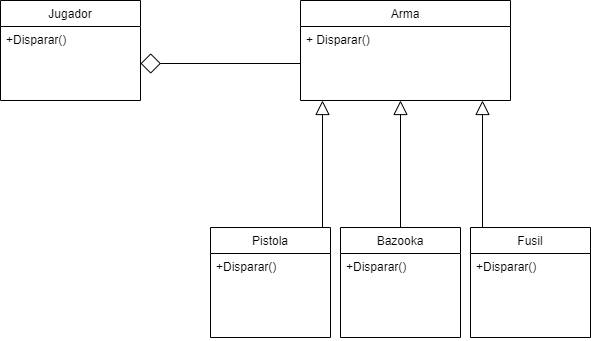

The diagram above was exported from draw.io. Its source (the exported page's mxGraphModel, read from the mxfile embedded in the PNG):
<mxGraphModel dx="870" dy="595" grid="1" gridSize="10" guides="1" tooltips="1" connect="1" arrows="1" fold="1" page="1" pageScale="1" pageWidth="827" pageHeight="1169" math="0" shadow="0">
  <root>
    <mxCell id="WIyWlLk6GJQsqaUBKTNV-0" />
    <mxCell id="WIyWlLk6GJQsqaUBKTNV-1" parent="WIyWlLk6GJQsqaUBKTNV-0" />
    <mxCell id="l_pI9UP_zAkbhDyNsufb-14" value="&lt;span style=&quot;color: rgba(0 , 0 , 0 , 0) ; font-family: monospace ; font-size: 0px&quot;&gt;+&lt;/span&gt;" style="text;html=1;align=center;verticalAlign=middle;resizable=0;points=[];autosize=1;" vertex="1" parent="WIyWlLk6GJQsqaUBKTNV-1">
      <mxGeometry x="250" y="360" width="20" height="20" as="geometry" />
    </mxCell>
    <mxCell id="l_pI9UP_zAkbhDyNsufb-32" value="Jugador" style="swimlane;fontStyle=0;childLayout=stackLayout;horizontal=1;startSize=26;fillColor=none;horizontalStack=0;resizeParent=1;resizeParentMax=0;resizeLast=0;collapsible=1;marginBottom=0;" vertex="1" parent="WIyWlLk6GJQsqaUBKTNV-1">
      <mxGeometry x="160" y="130" width="140" height="100" as="geometry" />
    </mxCell>
    <mxCell id="l_pI9UP_zAkbhDyNsufb-36" value="Arma" style="swimlane;fontStyle=0;childLayout=stackLayout;horizontal=1;startSize=26;fillColor=none;horizontalStack=0;resizeParent=1;resizeParentMax=0;resizeLast=0;collapsible=1;marginBottom=0;" vertex="1" parent="WIyWlLk6GJQsqaUBKTNV-1">
      <mxGeometry x="460" y="130" width="210" height="100" as="geometry" />
    </mxCell>
    <mxCell id="l_pI9UP_zAkbhDyNsufb-37" value="+ Disparar()" style="text;strokeColor=none;fillColor=none;align=left;verticalAlign=top;spacingLeft=4;spacingRight=4;overflow=hidden;rotatable=0;points=[[0,0.5],[1,0.5]];portConstraint=eastwest;" vertex="1" parent="l_pI9UP_zAkbhDyNsufb-36">
      <mxGeometry y="26" width="210" height="74" as="geometry" />
    </mxCell>
    <mxCell id="l_pI9UP_zAkbhDyNsufb-57" style="edgeStyle=orthogonalEdgeStyle;rounded=0;orthogonalLoop=1;jettySize=auto;html=1;exitX=0.75;exitY=0;exitDx=0;exitDy=0;endArrow=block;endFill=0;endSize=12;" edge="1" parent="WIyWlLk6GJQsqaUBKTNV-1">
      <mxGeometry relative="1" as="geometry">
        <mxPoint x="482" y="230" as="targetPoint" />
        <mxPoint x="482" y="357" as="sourcePoint" />
      </mxGeometry>
    </mxCell>
    <mxCell id="l_pI9UP_zAkbhDyNsufb-40" value="Pistola" style="swimlane;fontStyle=0;childLayout=stackLayout;horizontal=1;startSize=26;fillColor=none;horizontalStack=0;resizeParent=1;resizeParentMax=0;resizeLast=0;collapsible=1;marginBottom=0;" vertex="1" parent="WIyWlLk6GJQsqaUBKTNV-1">
      <mxGeometry x="370" y="357" width="120" height="110" as="geometry" />
    </mxCell>
    <mxCell id="l_pI9UP_zAkbhDyNsufb-41" value="+Disparar()" style="text;strokeColor=none;fillColor=none;align=left;verticalAlign=top;spacingLeft=4;spacingRight=4;overflow=hidden;rotatable=0;points=[[0,0.5],[1,0.5]];portConstraint=eastwest;" vertex="1" parent="l_pI9UP_zAkbhDyNsufb-40">
      <mxGeometry y="26" width="120" height="84" as="geometry" />
    </mxCell>
    <mxCell id="l_pI9UP_zAkbhDyNsufb-54" style="edgeStyle=orthogonalEdgeStyle;rounded=0;orthogonalLoop=1;jettySize=auto;html=1;exitX=0.5;exitY=0;exitDx=0;exitDy=0;endArrow=block;endFill=0;endSize=12;" edge="1" parent="WIyWlLk6GJQsqaUBKTNV-1" source="l_pI9UP_zAkbhDyNsufb-44">
      <mxGeometry relative="1" as="geometry">
        <mxPoint x="560" y="230" as="targetPoint" />
      </mxGeometry>
    </mxCell>
    <mxCell id="l_pI9UP_zAkbhDyNsufb-44" value="Bazooka" style="swimlane;fontStyle=0;childLayout=stackLayout;horizontal=1;startSize=26;fillColor=none;horizontalStack=0;resizeParent=1;resizeParentMax=0;resizeLast=0;collapsible=1;marginBottom=0;" vertex="1" parent="WIyWlLk6GJQsqaUBKTNV-1">
      <mxGeometry x="500" y="357" width="120" height="110" as="geometry" />
    </mxCell>
    <mxCell id="l_pI9UP_zAkbhDyNsufb-45" value="+Disparar()" style="text;strokeColor=none;fillColor=none;align=left;verticalAlign=top;spacingLeft=4;spacingRight=4;overflow=hidden;rotatable=0;points=[[0,0.5],[1,0.5]];portConstraint=eastwest;" vertex="1" parent="l_pI9UP_zAkbhDyNsufb-44">
      <mxGeometry y="26" width="120" height="84" as="geometry" />
    </mxCell>
    <mxCell id="l_pI9UP_zAkbhDyNsufb-58" style="edgeStyle=orthogonalEdgeStyle;rounded=0;orthogonalLoop=1;jettySize=auto;html=1;exitX=0.25;exitY=0;exitDx=0;exitDy=0;endArrow=block;endFill=0;endSize=12;" edge="1" parent="WIyWlLk6GJQsqaUBKTNV-1">
      <mxGeometry relative="1" as="geometry">
        <mxPoint x="642" y="230" as="targetPoint" />
        <mxPoint x="642" y="357" as="sourcePoint" />
      </mxGeometry>
    </mxCell>
    <mxCell id="l_pI9UP_zAkbhDyNsufb-48" value="Fusil" style="swimlane;fontStyle=0;childLayout=stackLayout;horizontal=1;startSize=26;fillColor=none;horizontalStack=0;resizeParent=1;resizeParentMax=0;resizeLast=0;collapsible=1;marginBottom=0;" vertex="1" parent="WIyWlLk6GJQsqaUBKTNV-1">
      <mxGeometry x="630" y="357" width="120" height="110" as="geometry" />
    </mxCell>
    <mxCell id="l_pI9UP_zAkbhDyNsufb-49" value="+Disparar()" style="text;strokeColor=none;fillColor=none;align=left;verticalAlign=top;spacingLeft=4;spacingRight=4;overflow=hidden;rotatable=0;points=[[0,0.5],[1,0.5]];portConstraint=eastwest;" vertex="1" parent="l_pI9UP_zAkbhDyNsufb-48">
      <mxGeometry y="26" width="120" height="84" as="geometry" />
    </mxCell>
    <mxCell id="l_pI9UP_zAkbhDyNsufb-52" style="edgeStyle=orthogonalEdgeStyle;rounded=0;orthogonalLoop=1;jettySize=auto;html=1;exitX=0;exitY=0.5;exitDx=0;exitDy=0;entryX=1;entryY=0.5;entryDx=0;entryDy=0;endArrow=diamond;endFill=0;endSize=18;" edge="1" parent="WIyWlLk6GJQsqaUBKTNV-1" source="l_pI9UP_zAkbhDyNsufb-37" target="l_pI9UP_zAkbhDyNsufb-34">
      <mxGeometry relative="1" as="geometry" />
    </mxCell>
    <mxCell id="l_pI9UP_zAkbhDyNsufb-34" value="+Disparar()" style="text;strokeColor=none;fillColor=none;align=left;verticalAlign=top;spacingLeft=4;spacingRight=4;overflow=hidden;rotatable=0;points=[[0,0.5],[1,0.5]];portConstraint=eastwest;" vertex="1" parent="WIyWlLk6GJQsqaUBKTNV-1">
      <mxGeometry x="160" y="156" width="140" height="74" as="geometry" />
    </mxCell>
  </root>
</mxGraphModel>